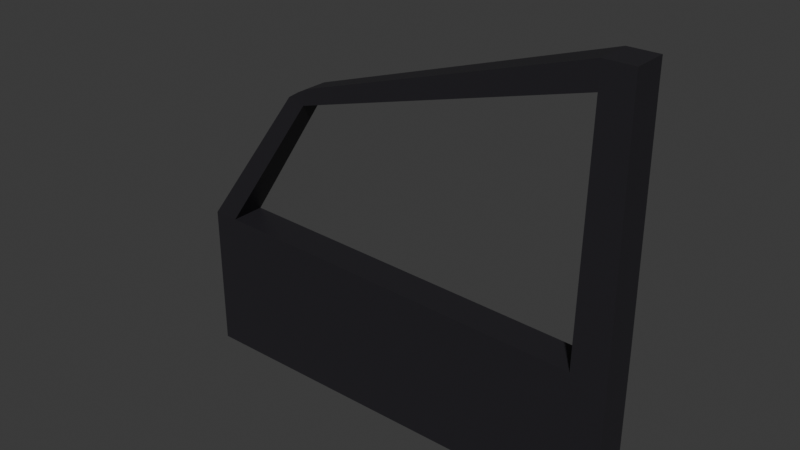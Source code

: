 # Source: CarWindow.blend  (saved by Blender 4.0.36; exported with 4.5.12 LTS)
import bpy
from mathutils import Matrix  # noqa: F401  (used for matrix-valued properties, if any)

bpy.ops.wm.read_factory_settings(use_empty=True)
scene = bpy.context.scene
scene.name = 'Scene'

# ---- collections
col_collection = bpy.data.collections.new('Collection'); scene.collection.children.link(col_collection)

# ---- materials (node trees are filled in below, after node groups)
mat_cardoor = bpy.data.materials.new('CarDoor')
mat_cardoor.alpha_threshold = 0.0
mat_cardoor.use_transparent_shadow = False
mat_cardoor.roughness = 0.5
mat_cardoor.line_color = (0.0, 0.0, 0.0, 1.0)

# ---- material node trees
mat_cardoor.use_nodes = True; mat_cardoor.node_tree.nodes.clear()
_N = mat_cardoor.node_tree.nodes; _L = mat_cardoor.node_tree.links
n0 = _N.new('ShaderNodeOutputMaterial'); n0.name = 'Material Output'; n0.location = (300, 300)
n1 = _N.new('ShaderNodeBsdfPrincipled'); n1.name = 'Principled BSDF'; n1.location = (10, 300)
n1.inputs[0].default_value = (0.01879, 0.01753, 0.02176, 1.0)
n1.inputs[3].default_value = 1.45
_L.new(n1.outputs[0], n0.inputs[0])
n0.is_active_output = True

# ---- world
world_world = bpy.data.worlds.new('World'); scene.world = world_world
world_world.use_nodes = True; world_world.node_tree.nodes.clear()
_N = world_world.node_tree.nodes; _L = world_world.node_tree.links
n0 = _N.new('ShaderNodeOutputWorld'); n0.name = 'World Output'; n0.location = (300, 300)
n1 = _N.new('ShaderNodeBackground'); n1.name = 'Background'; n1.location = (10, 300)
n1.inputs[0].default_value = (0.05088, 0.05088, 0.05088, 1.0)
_L.new(n1.outputs[0], n0.inputs[0])
n0.is_active_output = True
world_world.color = (0.05088, 0.05088, 0.05088)
world_world.use_sun_shadow = False
world_world.sun_shadow_jitter_overblur = 0.0

# ---- meshes
me_cube = bpy.data.meshes.new('Cube')
me_cube.from_pydata([(12.56, 1.0, 1.701), (12.56, 1.0, -6.87), (12.56, -1.0, 1.701), (12.56, -1.0, -6.87), (-13.52, 1.0, 1.701), (-13.52, 1.0, -6.87), (-13.52, -1.0, 1.701), (-13.52, -1.0, -6.87), (-12.0, 1.0, -6.87), (-12.0, -1.0, 1.701), (-12.0, -1.0, -6.87), (-12.0, 1.0, 1.701), (10.87, -1.0, -6.87), (10.57, 1.0, 1.066), (10.87, 1.0, -6.87), (10.57, -1.0, 1.066), (-6.416, -0.6745, 9.949), (-7.41, -0.6745, 10.2), (12.48, 1.0, 14.86), (12.48, -1.0, 14.86), (-7.41, 0.6745, 10.2), (10.79, 1.0, 14.86), (10.79, -1.0, 14.86), (-6.416, 0.6745, 9.949), (-6.175, -0.6745, 10.91), (-6.745, -0.6745, 10.61), (12.48, 1.0, 16.32), (12.48, -1.0, 16.32), (-6.745, 0.6745, 10.61), (10.79, 1.0, 16.32), (10.79, -1.0, 16.32), (-6.175, 0.6745, 10.91)], [], [(15, 22, 21, 13), (10, 9, 6, 7), (7, 6, 4, 5), (14, 1, 3, 12), (1, 0, 2, 3), (14, 13, 0, 1), (5, 4, 11, 8), (5, 8, 10, 7), (12, 15, 9, 10), (11, 4, 20, 23), (6, 9, 16, 17), (3, 2, 15, 12), (8, 11, 13, 14), (8, 14, 12, 10), (23, 20, 28, 31), (21, 23, 31, 29), (17, 16, 24, 25), (4, 6, 17, 20), (2, 0, 18, 19), (15, 2, 19, 22), (15, 13, 11, 9), (0, 13, 21, 18), (31, 28, 25, 24), (29, 31, 24, 30), (26, 29, 30, 27), (18, 21, 29, 26), (19, 18, 26, 27), (22, 19, 27, 30), (16, 22, 30, 24), (20, 17, 25, 28), (22, 16, 23, 21), (9, 11, 23, 16)])
_uv = me_cube.uv_layers.new(name='UVMap')
_uv.uv.foreach_set('vector', [0.625, 0.7662, 0.625, 0.7662, 0.625, 0.4838, 0.625, 0.4838, 0.375, 0.9854, 0.625, 0.9854, 0.625, 1.0, 0.375, 1.0, 0.375, 0.0, 0.625, 0.0, 0.625, 0.25, 0.375, 0.25, 0.3588, 0.5, 0.375, 0.5, 0.375, 0.75, 0.3588, 0.75, 0.375, 0.5, 0.625, 0.5, 0.625, 0.75, 0.375, 0.75, 0.375, 0.4838, 0.625, 0.4838, 0.625, 0.5, 0.375, 0.5, 0.375, 0.25, 0.625, 0.25, 0.625, 0.2646, 0.375, 0.2646, 0.125, 0.5, 0.1396, 0.5, 0.1396, 0.75, 0.125, 0.75, 0.375, 0.7662, 0.625, 0.7662, 0.625, 0.9854, 0.375, 0.9854, 0.625, 0.2646, 0.625, 0.25, 0.625, 0.25, 0.625, 0.2646, 0.625, 1.0, 0.625, 0.9854, 0.625, 0.9854, 0.625, 1.0, 0.375, 0.75, 0.625, 0.75, 0.625, 0.7662, 0.375, 0.7662, 0.375, 0.2646, 0.625, 0.2646, 0.625, 0.4838, 0.375, 0.4838, 0.1396, 0.5, 0.3588, 0.5, 0.3588, 0.75, 0.1396, 0.75, 0.625, 0.2646, 0.625, 0.25, 0.625, 0.25, 0.625, 0.2646, 0.625, 0.4838, 0.625, 0.2646, 0.625, 0.2646, 0.625, 0.4838, 0.625, 1.0, 0.625, 0.9854, 0.625, 0.9854, 0.625, 1.0, 0.625, 0.25, 0.625, 0.0, 0.625, 0.0, 0.625, 0.25, 0.625, 0.75, 0.625, 0.5, 0.625, 0.5, 0.625, 0.75, 0.625, 0.7662, 0.625, 0.75, 0.625, 0.75, 0.625, 0.7662, 0.625, 0.7662, 0.625, 0.4838, 0.625, 0.2646, 0.625, 0.9854, 0.625, 0.5, 0.625, 0.4838, 0.625, 0.4838, 0.625, 0.5, 0.8604, 0.5, 0.875, 0.5, 0.875, 0.75, 0.8604, 0.75, 0.6412, 0.5, 0.8604, 0.5, 0.8604, 0.75, 0.6412, 0.75, 0.625, 0.5, 0.6412, 0.5, 0.6412, 0.75, 0.625, 0.75, 0.625, 0.5, 0.625, 0.4838, 0.625, 0.4838, 0.625, 0.5, 0.625, 0.75, 0.625, 0.5, 0.625, 0.5, 0.625, 0.75, 0.625, 0.7662, 0.625, 0.75, 0.625, 0.75, 0.625, 0.7662, 0.625, 0.9854, 0.625, 0.7662, 0.625, 0.7662, 0.625, 0.9854, 0.625, 0.25, 0.625, 0.0, 0.625, 0.0, 0.625, 0.25, 0.625, 0.7662, 0.625, 0.9854, 0.625, 0.2646, 0.625, 0.4838, 0.625, 0.9854, 0.625, 0.2646, 0.625, 0.2646, 0.625, 0.9854])
me_cube.materials.append(mat_cardoor)
me_cube.use_mirror_vertex_groups = False
me_cube.update()

# ---- objects
ob_cube = bpy.data.objects.new('Cube', me_cube)

# ---- transforms, parenting, visibility, modifiers, constraints
ob_cube.location = (0.0, 0.0, 0.0)
ob_cube.lock_rotations_4d = False
ob_cube.empty_display_type = 'ARROWS'
ob_cube.lineart.crease_threshold = 0.0

# ---- collection membership
col_collection.objects.link(ob_cube)

# ---- scene / render settings (as saved in the file)
scene.frame_start = 1; scene.frame_end = 250; scene.frame_set(1)
scene.render.engine = 'BLENDER_EEVEE_NEXT'
scene.cycles.sampling_pattern = 'TABULATED_SOBOL'
bpy.context.view_layer.update()

# ---- added for rendering (the .blend has no active camera and no usable light): camera, sun
cam_auto = bpy.data.cameras.new('AutoCamera')
cam_auto.lens = 50.0
cam_auto.sensor_width = 36.0
cam_auto.clip_end = 1000.0
ob_auto_camera = bpy.data.objects.new('AutoCamera', cam_auto)
scene.collection.objects.link(ob_auto_camera)
ob_auto_camera.location = (31.8688, -38.8167, 30.6038)
ob_auto_camera.rotation_euler = (1.09748, -7.21219e-08, 0.694738)
scene.camera = ob_auto_camera
light_auto_sun = bpy.data.lights.new('AutoSun', 'SUN')
light_auto_sun.energy = 3.0
light_auto_sun.angle = 0.0523599
ob_auto_sun = bpy.data.objects.new('AutoSun', light_auto_sun)
scene.collection.objects.link(ob_auto_sun)
ob_auto_sun.rotation_euler = (0.872665, 0.174533, 0.523599)
bpy.context.view_layer.update()
